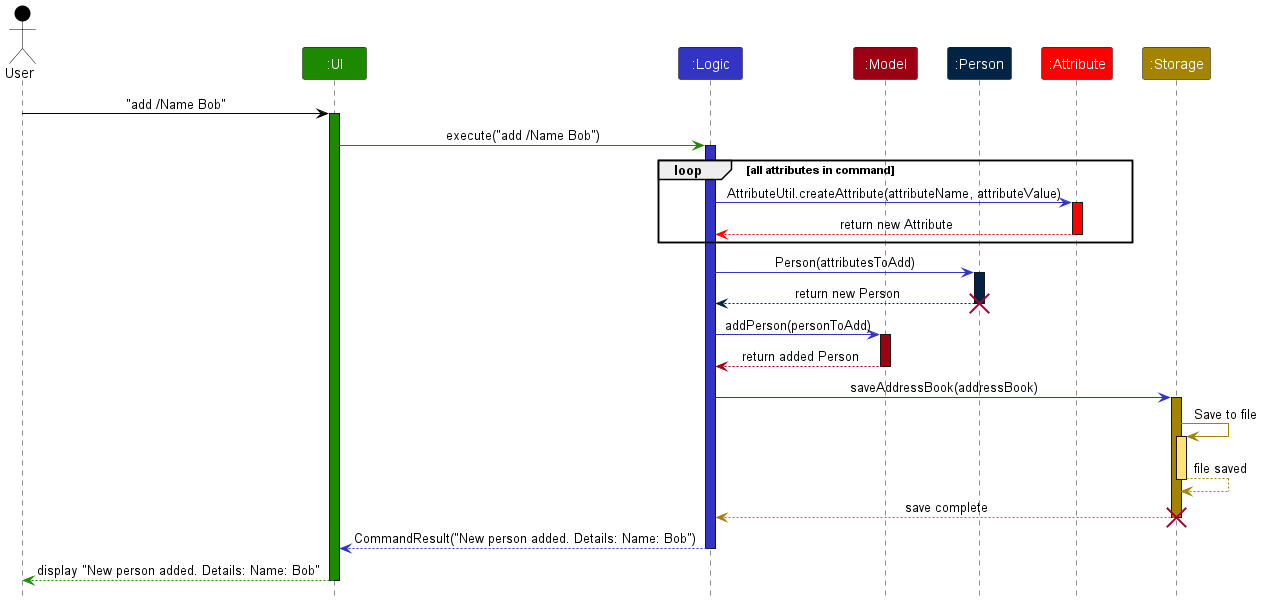

The diagram above was rendered by PlantUML. Its source (embedded in the PNG):
@startuml
!include style.puml
skinparam ArrowFontStyle plain

Actor User as user USER_COLOR
Participant ":UI" as ui UI_COLOR
Participant ":Logic" as logic LOGIC_COLOR
Participant ":Model" as model MODEL_COLOR
Participant ":Person" as person PERSON_COLOR
Participant ":Attribute" as attribute ATTRIBUTE_COLOR
Participant ":Storage" as storage STORAGE_COLOR

user -[USER_COLOR]> ui : "add /Name Bob"
activate ui UI_COLOR

ui -[UI_COLOR]> logic : execute("add /Name Bob")
activate logic LOGIC_COLOR

loop all attributes in command
    logic -[LOGIC_COLOR]> attribute : AttributeUtil.createAttribute(attributeName, attributeValue)
    activate attribute ATTRIBUTE_COLOR

    attribute --[ATTRIBUTE_COLOR]> logic : return new Attribute
    deactivate attribute
end

logic -[LOGIC_COLOR]> person : Person(attributesToAdd)
activate person PERSON_COLOR

person --[PERSON_COLOR]> logic : return new Person
deactivate person
destroy person

logic -[LOGIC_COLOR]> model : addPerson(personToAdd)
activate model MODEL_COLOR

model --[MODEL_COLOR]> logic : return added Person
deactivate model

logic -[LOGIC_COLOR]> storage : saveAddressBook(addressBook)
activate storage STORAGE_COLOR

storage -[STORAGE_COLOR]> storage : Save to file
activate storage STORAGE_COLOR_T1
storage --[STORAGE_COLOR]> storage : file saved
deactivate storage STORAGE_COLOR_T1

storage --[STORAGE_COLOR]> logic : save complete
deactivate storage
destroy storage

logic --[LOGIC_COLOR]> ui : CommandResult("New person added. Details: Name: Bob")
deactivate logic

ui--[UI_COLOR]> user : display "New person added. Details: Name: Bob"
deactivate ui
@enduml